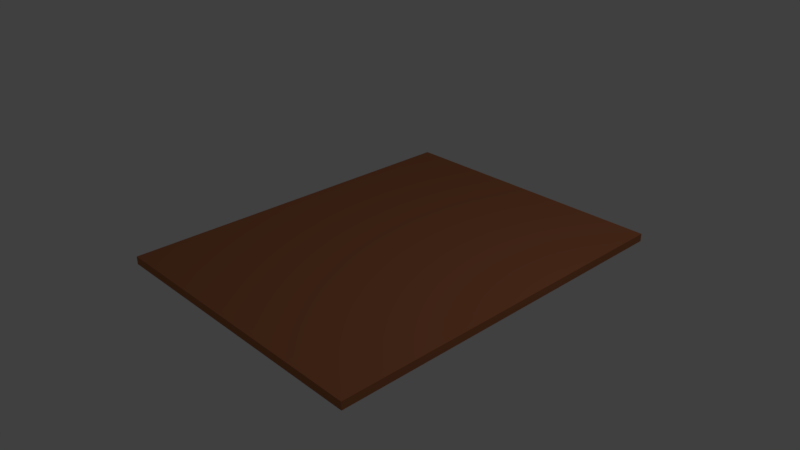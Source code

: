 # Source: BuildingC.blend  (saved by Blender 2.79.0; exported with 4.5.12 LTS)
import bpy
from mathutils import Matrix  # noqa: F401  (used for matrix-valued properties, if any)

bpy.ops.wm.read_factory_settings(use_empty=True)
scene = bpy.context.scene
scene.name = 'Scene'

# ---- collections
col_collection_1 = bpy.data.collections.new('Collection 1'); scene.collection.children.link(col_collection_1)

# ---- materials (node trees are filled in below, after node groups)
mat_material = bpy.data.materials.new('Material')
mat_material.alpha_threshold = 0.0
mat_material.use_transparent_shadow = False
mat_material.diffuse_color = (0.4575, 0.1643, 0.07531, 1.0)
mat_material.roughness = 0.5
mat_material.line_color = (0.0, 0.0, 0.0, 1.0)

# ---- material node trees

# ---- world
world_world = bpy.data.worlds.new('World'); scene.world = world_world
world_world.color = (0.05088, 0.05088, 0.05088)
world_world.use_sun_shadow = False
world_world.sun_shadow_jitter_overblur = 0.0
world_world.cycles.sampling_method = 'MANUAL'

# ---- cameras
cam_camera = bpy.data.cameras.new('Camera')
cam_camera.clip_end = 100.0
cam_camera.lens = 35.0
cam_camera.sensor_width = 32.0
cam_camera.sensor_height = 18.0
cam_camera.ortho_scale = 7.314
cam_camera.dof.focus_distance = 0.0
cam_camera.dof.aperture_fstop = 128.0

# ---- lights
light_lamp = bpy.data.lights.new('Lamp', 'POINT')
light_lamp.transmission_factor = 0.0
light_lamp.cutoff_distance = 30.0
light_lamp.energy = 100.0
light_lamp.shadow_buffer_clip_start = 1.001
light_lamp.shadow_soft_size = 0.1
light_lamp.shadow_maximum_resolution = 0.006
light_lamp.use_absolute_resolution = True

# ---- meshes
me_plane = bpy.data.meshes.new('Plane')
me_plane.from_pydata([(-1.17, -1.56, 0.0), (1.335, -1.56, 0.0), (-1.17, 1.67, 0.0), (1.335, 1.67, 0.0)], [], [(0, 1, 3, 2)])
me_plane.materials.append(mat_material)
me_plane.use_remesh_preserve_volume = False
me_plane.use_remesh_preserve_attributes = False
me_plane.use_mirror_vertex_groups = False
me_plane.update()

# ---- objects
ob_plane = bpy.data.objects.new('Plane', me_plane)
ob_lamp = bpy.data.objects.new('Lamp', light_lamp)
ob_camera = bpy.data.objects.new('Camera', cam_camera)

# ---- transforms, parenting, visibility, modifiers, constraints
ob_plane.location = (0.06097, 0.1932, 0.1012)
ob_plane.scale = (1.594, 1.594, 1.594)
ob_plane.lineart.crease_threshold = 0.0
_m = ob_plane.modifiers.new('Solidify', 'SOLIDIFY')
_m.thickness = 0.068
_m.nonmanifold_thickness_mode = 'FIXED'
_m.nonmanifold_merge_threshold = 0.0003
ob_lamp.location = (4.076, 1.005, 5.904)
ob_lamp.rotation_euler = (0.6503, 0.05522, 1.866)
ob_lamp.lock_rotations_4d = False
ob_lamp.empty_display_type = 'ARROWS'
ob_lamp.color = (0.0, 0.0, 0.0, 0.0)
ob_lamp.lineart.crease_threshold = 0.0
ob_camera.location = (7.481, -6.508, 5.344)
ob_camera.rotation_euler = (1.109, 0.0, 0.8149)
ob_camera.lock_rotations_4d = False
ob_camera.empty_display_type = 'ARROWS'
ob_camera.color = (0.0, 0.0, 0.0, 0.0)
ob_camera.display_type = 'WIRE'
ob_camera.lineart.crease_threshold = 0.0

# ---- collection membership
col_collection_1.objects.link(ob_plane)
col_collection_1.objects.link(ob_lamp)
col_collection_1.objects.link(ob_camera)

# ---- scene / render settings (as saved in the file)
scene.camera = ob_camera
scene.frame_start = 1; scene.frame_end = 250; scene.frame_set(1)
scene.render.engine = 'BLENDER_EEVEE_NEXT'
scene.render.resolution_percentage = 50
scene.render.fps = 30
scene.render.dither_intensity = 0.0
scene.cycles.use_denoising = False
scene.cycles.samples = 128
scene.cycles.sampling_pattern = 'TABULATED_SOBOL'
scene.cycles.use_adaptive_sampling = False
scene.cycles.use_light_tree = False
scene.cycles.blur_glossy = 0.0
scene.cycles.sample_clamp_indirect = 0.0
scene.view_settings.view_transform = 'Standard'
bpy.context.view_layer.update()
